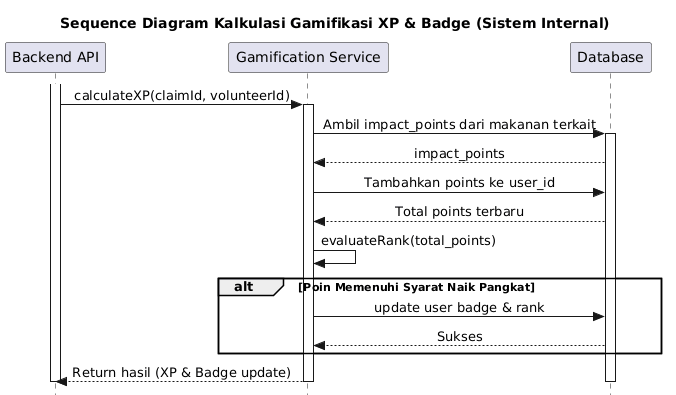

The diagram above was rendered by PlantUML. Its source (embedded in the PNG):
@startuml
skinparam style strictuml
skinparam SequenceMessageAlignment center

title Sequence Diagram Kalkulasi Gamifikasi XP & Badge (Sistem Internal)

participant "Backend API" as Sys
participant "Gamification Service" as Gmf
participant "Database" as DB

activate Sys
Sys -> Gmf : calculateXP(claimId, volunteerId)
activate Gmf

Gmf -> DB : Ambil impact_points dari makanan terkait
activate DB
DB --> Gmf : impact_points

Gmf -> DB : Tambahkan points ke user_id
DB --> Gmf : Total points terbaru

Gmf -> Gmf : evaluateRank(total_points)
alt Poin Memenuhi Syarat Naik Pangkat
    Gmf -> DB : update user badge & rank
    DB --> Gmf : Sukses
end

Gmf --> Sys : Return hasil (XP & Badge update)
deactivate DB
deactivate Gmf
deactivate Sys
@enduml